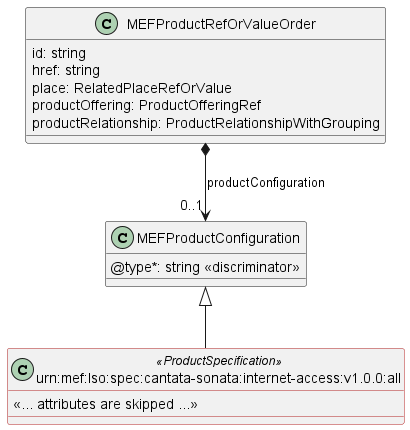

The diagram above was rendered by PlantUML. Its source (embedded in the PNG):
@startuml
skinparam {
    ClassBorderColor<<ProductSpecification>> FireBrick
}
set namespaceSeparator none

class MEFProductRefOrValueOrder{

    id: string 
    href: string 
    place: RelatedPlaceRefOrValue
    productOffering: ProductOfferingRef
    productRelationship: ProductRelationshipWithGrouping
   
}


class MEFProductConfiguration {
    @type*: string <<discriminator>>
}


MEFProductRefOrValueOrder *-->"0..1" MEFProductConfiguration : productConfiguration

class urn:mef:lso:spec:cantata-sonata:internet-access:v1.0.0:all <<ProductSpecification>> {

    <<... attributes are skipped ...>>
}
MEFProductConfiguration <|-- "urn:mef:lso:spec:cantata-sonata:internet-access:v1.0.0:all"


@enduml